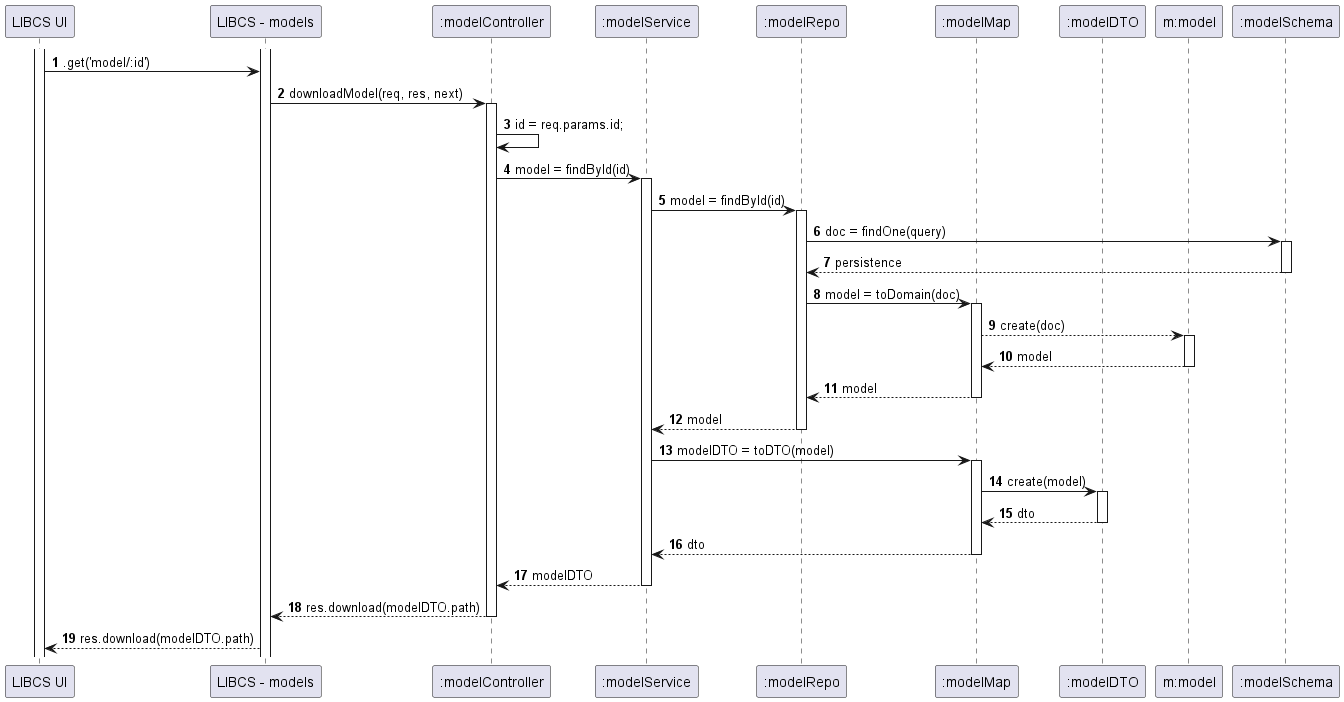

The diagram above was rendered by PlantUML. Its source (embedded in the PNG):
@startuml

autonumber
participant "LIBCS UI" as UI
participant "LIBCS - models" as API
participant ":modelController" as BC
participant ":modelService" as BS
participant ":modelRepo" as BR
participant ":modelMap" as BM
participant ":modelDTO" as DTO
participant "m:model" as B
participant ":modelSchema" as BSchema


activate UI
activate API
UI -> API : .get('model/:id')
API -> BC : downloadModel(req, res, next)
activate BC
BC -> BC : id = req.params.id;
BC -> BS : model = findById(id)
activate BS
BS -> BR : model = findById(id)
activate BR
BR -> BSchema : doc = findOne(query)
activate BSchema
BSchema --> BR : persistence
deactivate BSchema
BR -> BM : model = toDomain(doc)
activate BM
BM --> B : create(doc)
activate B
B --> BM : model
deactivate B
BM --> BR : model
deactivate BM
BR --> BS : model
deactivate BR
BS -> BM : modelDTO = toDTO(model)
activate BM
BM -> DTO : create(model)
activate DTO
DTO --> BM : dto
deactivate DTO
BM --> BS : dto
deactivate BM
BS --> BC : modelDTO
deactivate BS
BC --> API : res.download(modelDTO.path)
deactivate BC
API --> UI : res.download(modelDTO.path)

@enduml